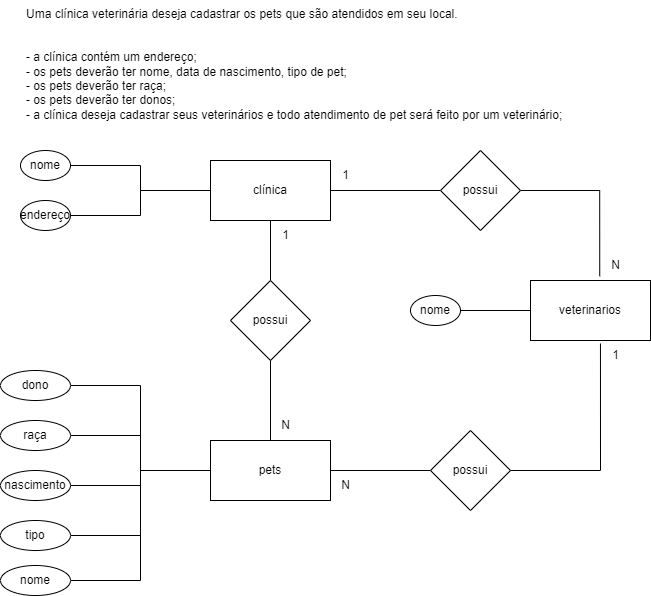

The diagram above was exported from draw.io. Its source (the exported page's mxGraphModel, read from the mxfile embedded in the PNG):
<mxGraphModel dx="1050" dy="491" grid="1" gridSize="10" guides="1" tooltips="1" connect="1" arrows="1" fold="1" page="1" pageScale="1" pageWidth="827" pageHeight="1169" math="0" shadow="0">
  <root>
    <mxCell id="0" />
    <mxCell id="1" parent="0" />
    <mxCell id="3740T_yP_RMDfFACh4BJ-1" value="Uma clínica veterinária deseja cadastrar os pets que são atendidos em seu local.&#10;&#10;&#10;- a clínica contém um endereço;&#10;- os pets deverão ter nome, data de nascimento, tipo de pet;&#10;- os pets deverão ter raça;&#10;- os pets deverão ter donos;&#10;- a clínica deseja cadastrar seus veterinários e todo atendimento de pet será feito por um veterinário;" style="text;whiteSpace=wrap;" vertex="1" parent="1">
      <mxGeometry x="134" y="20" width="560" height="150" as="geometry" />
    </mxCell>
    <mxCell id="3740T_yP_RMDfFACh4BJ-13" style="edgeStyle=orthogonalEdgeStyle;rounded=0;orthogonalLoop=1;jettySize=auto;html=1;entryX=0.5;entryY=0;entryDx=0;entryDy=0;endArrow=none;endFill=0;" edge="1" parent="1" source="3740T_yP_RMDfFACh4BJ-2" target="3740T_yP_RMDfFACh4BJ-11">
      <mxGeometry relative="1" as="geometry" />
    </mxCell>
    <mxCell id="3740T_yP_RMDfFACh4BJ-22" style="edgeStyle=orthogonalEdgeStyle;rounded=0;orthogonalLoop=1;jettySize=auto;html=1;entryX=1;entryY=0.5;entryDx=0;entryDy=0;endArrow=none;endFill=0;" edge="1" parent="1" source="3740T_yP_RMDfFACh4BJ-2" target="3740T_yP_RMDfFACh4BJ-5">
      <mxGeometry relative="1" as="geometry" />
    </mxCell>
    <mxCell id="3740T_yP_RMDfFACh4BJ-23" style="edgeStyle=orthogonalEdgeStyle;rounded=0;orthogonalLoop=1;jettySize=auto;html=1;entryX=1;entryY=0.5;entryDx=0;entryDy=0;endArrow=none;endFill=0;" edge="1" parent="1" source="3740T_yP_RMDfFACh4BJ-2" target="3740T_yP_RMDfFACh4BJ-6">
      <mxGeometry relative="1" as="geometry" />
    </mxCell>
    <mxCell id="3740T_yP_RMDfFACh4BJ-2" value="clínica" style="rounded=0;whiteSpace=wrap;html=1;" vertex="1" parent="1">
      <mxGeometry x="320" y="180" width="120" height="60" as="geometry" />
    </mxCell>
    <mxCell id="3740T_yP_RMDfFACh4BJ-24" style="edgeStyle=orthogonalEdgeStyle;rounded=0;orthogonalLoop=1;jettySize=auto;html=1;entryX=1;entryY=0.5;entryDx=0;entryDy=0;endArrow=none;endFill=0;" edge="1" parent="1" source="3740T_yP_RMDfFACh4BJ-3" target="3740T_yP_RMDfFACh4BJ-7">
      <mxGeometry relative="1" as="geometry" />
    </mxCell>
    <mxCell id="3740T_yP_RMDfFACh4BJ-25" style="edgeStyle=orthogonalEdgeStyle;rounded=0;orthogonalLoop=1;jettySize=auto;html=1;entryX=1;entryY=0.5;entryDx=0;entryDy=0;endArrow=none;endFill=0;" edge="1" parent="1" source="3740T_yP_RMDfFACh4BJ-3" target="3740T_yP_RMDfFACh4BJ-8">
      <mxGeometry relative="1" as="geometry" />
    </mxCell>
    <mxCell id="3740T_yP_RMDfFACh4BJ-26" style="edgeStyle=orthogonalEdgeStyle;rounded=0;orthogonalLoop=1;jettySize=auto;html=1;entryX=1;entryY=0.5;entryDx=0;entryDy=0;endArrow=none;endFill=0;" edge="1" parent="1" source="3740T_yP_RMDfFACh4BJ-3" target="3740T_yP_RMDfFACh4BJ-9">
      <mxGeometry relative="1" as="geometry" />
    </mxCell>
    <mxCell id="3740T_yP_RMDfFACh4BJ-27" style="edgeStyle=orthogonalEdgeStyle;rounded=0;orthogonalLoop=1;jettySize=auto;html=1;entryX=1;entryY=0.5;entryDx=0;entryDy=0;endArrow=none;endFill=0;" edge="1" parent="1" source="3740T_yP_RMDfFACh4BJ-3" target="3740T_yP_RMDfFACh4BJ-10">
      <mxGeometry relative="1" as="geometry" />
    </mxCell>
    <mxCell id="3740T_yP_RMDfFACh4BJ-31" style="edgeStyle=orthogonalEdgeStyle;rounded=0;orthogonalLoop=1;jettySize=auto;html=1;entryX=1;entryY=0.5;entryDx=0;entryDy=0;endArrow=none;endFill=0;" edge="1" parent="1" source="3740T_yP_RMDfFACh4BJ-3" target="3740T_yP_RMDfFACh4BJ-30">
      <mxGeometry relative="1" as="geometry" />
    </mxCell>
    <mxCell id="3740T_yP_RMDfFACh4BJ-3" value="pets" style="rounded=0;whiteSpace=wrap;html=1;" vertex="1" parent="1">
      <mxGeometry x="320" y="460" width="120" height="60" as="geometry" />
    </mxCell>
    <mxCell id="3740T_yP_RMDfFACh4BJ-4" value="veterinarios" style="rounded=0;whiteSpace=wrap;html=1;" vertex="1" parent="1">
      <mxGeometry x="640" y="300" width="120" height="60" as="geometry" />
    </mxCell>
    <mxCell id="3740T_yP_RMDfFACh4BJ-5" value="nome" style="ellipse;whiteSpace=wrap;html=1;" vertex="1" parent="1">
      <mxGeometry x="130" y="170" width="50" height="30" as="geometry" />
    </mxCell>
    <mxCell id="3740T_yP_RMDfFACh4BJ-6" value="endereço" style="ellipse;whiteSpace=wrap;html=1;" vertex="1" parent="1">
      <mxGeometry x="130" y="220" width="50" height="30" as="geometry" />
    </mxCell>
    <mxCell id="3740T_yP_RMDfFACh4BJ-7" value="dono" style="ellipse;whiteSpace=wrap;html=1;" vertex="1" parent="1">
      <mxGeometry x="110" y="390" width="70" height="30" as="geometry" />
    </mxCell>
    <mxCell id="3740T_yP_RMDfFACh4BJ-8" value="raça" style="ellipse;whiteSpace=wrap;html=1;" vertex="1" parent="1">
      <mxGeometry x="110" y="440" width="70" height="30" as="geometry" />
    </mxCell>
    <mxCell id="3740T_yP_RMDfFACh4BJ-9" value="nascimento" style="ellipse;whiteSpace=wrap;html=1;" vertex="1" parent="1">
      <mxGeometry x="110" y="490" width="70" height="30" as="geometry" />
    </mxCell>
    <mxCell id="3740T_yP_RMDfFACh4BJ-10" value="tipo" style="ellipse;whiteSpace=wrap;html=1;" vertex="1" parent="1">
      <mxGeometry x="110" y="540" width="70" height="30" as="geometry" />
    </mxCell>
    <mxCell id="3740T_yP_RMDfFACh4BJ-14" style="edgeStyle=orthogonalEdgeStyle;rounded=0;orthogonalLoop=1;jettySize=auto;html=1;entryX=0.5;entryY=0;entryDx=0;entryDy=0;endArrow=none;endFill=0;" edge="1" parent="1" source="3740T_yP_RMDfFACh4BJ-11" target="3740T_yP_RMDfFACh4BJ-3">
      <mxGeometry relative="1" as="geometry" />
    </mxCell>
    <mxCell id="3740T_yP_RMDfFACh4BJ-11" value="possui" style="rhombus;whiteSpace=wrap;html=1;" vertex="1" parent="1">
      <mxGeometry x="340" y="300" width="80" height="80" as="geometry" />
    </mxCell>
    <mxCell id="3740T_yP_RMDfFACh4BJ-16" style="edgeStyle=orthogonalEdgeStyle;rounded=0;orthogonalLoop=1;jettySize=auto;html=1;entryX=1;entryY=0.5;entryDx=0;entryDy=0;endArrow=none;endFill=0;" edge="1" parent="1" source="3740T_yP_RMDfFACh4BJ-12" target="3740T_yP_RMDfFACh4BJ-2">
      <mxGeometry relative="1" as="geometry" />
    </mxCell>
    <mxCell id="3740T_yP_RMDfFACh4BJ-17" style="edgeStyle=orthogonalEdgeStyle;rounded=0;orthogonalLoop=1;jettySize=auto;html=1;entryX=0.577;entryY=-0.07;entryDx=0;entryDy=0;entryPerimeter=0;endArrow=none;endFill=0;" edge="1" parent="1" source="3740T_yP_RMDfFACh4BJ-12" target="3740T_yP_RMDfFACh4BJ-4">
      <mxGeometry relative="1" as="geometry" />
    </mxCell>
    <mxCell id="3740T_yP_RMDfFACh4BJ-12" value="possui" style="rhombus;whiteSpace=wrap;html=1;" vertex="1" parent="1">
      <mxGeometry x="550" y="170" width="80" height="80" as="geometry" />
    </mxCell>
    <mxCell id="3740T_yP_RMDfFACh4BJ-20" style="edgeStyle=orthogonalEdgeStyle;rounded=0;orthogonalLoop=1;jettySize=auto;html=1;entryX=0.583;entryY=1.05;entryDx=0;entryDy=0;entryPerimeter=0;endArrow=none;endFill=0;" edge="1" parent="1" source="3740T_yP_RMDfFACh4BJ-18" target="3740T_yP_RMDfFACh4BJ-4">
      <mxGeometry relative="1" as="geometry" />
    </mxCell>
    <mxCell id="3740T_yP_RMDfFACh4BJ-21" style="edgeStyle=orthogonalEdgeStyle;rounded=0;orthogonalLoop=1;jettySize=auto;html=1;entryX=1;entryY=0.5;entryDx=0;entryDy=0;endArrow=none;endFill=0;" edge="1" parent="1" source="3740T_yP_RMDfFACh4BJ-18" target="3740T_yP_RMDfFACh4BJ-3">
      <mxGeometry relative="1" as="geometry" />
    </mxCell>
    <mxCell id="3740T_yP_RMDfFACh4BJ-18" value="possui" style="rhombus;whiteSpace=wrap;html=1;" vertex="1" parent="1">
      <mxGeometry x="540" y="450" width="80" height="80" as="geometry" />
    </mxCell>
    <mxCell id="3740T_yP_RMDfFACh4BJ-29" style="edgeStyle=orthogonalEdgeStyle;rounded=0;orthogonalLoop=1;jettySize=auto;html=1;entryX=0;entryY=0.5;entryDx=0;entryDy=0;endArrow=none;endFill=0;" edge="1" parent="1" source="3740T_yP_RMDfFACh4BJ-28" target="3740T_yP_RMDfFACh4BJ-4">
      <mxGeometry relative="1" as="geometry" />
    </mxCell>
    <mxCell id="3740T_yP_RMDfFACh4BJ-28" value="nome" style="ellipse;whiteSpace=wrap;html=1;" vertex="1" parent="1">
      <mxGeometry x="520" y="315" width="50" height="30" as="geometry" />
    </mxCell>
    <mxCell id="3740T_yP_RMDfFACh4BJ-30" value="nome" style="ellipse;whiteSpace=wrap;html=1;" vertex="1" parent="1">
      <mxGeometry x="110" y="585" width="70" height="30" as="geometry" />
    </mxCell>
    <mxCell id="3740T_yP_RMDfFACh4BJ-32" value="N" style="text;html=1;align=center;verticalAlign=middle;resizable=0;points=[];autosize=1;strokeColor=none;fillColor=none;" vertex="1" parent="1">
      <mxGeometry x="380" y="430" width="30" height="30" as="geometry" />
    </mxCell>
    <mxCell id="3740T_yP_RMDfFACh4BJ-33" value="1" style="text;html=1;align=center;verticalAlign=middle;resizable=0;points=[];autosize=1;strokeColor=none;fillColor=none;" vertex="1" parent="1">
      <mxGeometry x="380" y="240" width="30" height="30" as="geometry" />
    </mxCell>
    <mxCell id="3740T_yP_RMDfFACh4BJ-34" value="N" style="text;html=1;align=center;verticalAlign=middle;resizable=0;points=[];autosize=1;strokeColor=none;fillColor=none;" vertex="1" parent="1">
      <mxGeometry x="710" y="270" width="30" height="30" as="geometry" />
    </mxCell>
    <mxCell id="3740T_yP_RMDfFACh4BJ-35" value="1" style="text;html=1;align=center;verticalAlign=middle;resizable=0;points=[];autosize=1;strokeColor=none;fillColor=none;" vertex="1" parent="1">
      <mxGeometry x="440" y="180" width="30" height="30" as="geometry" />
    </mxCell>
    <mxCell id="3740T_yP_RMDfFACh4BJ-36" value="1" style="text;html=1;align=center;verticalAlign=middle;resizable=0;points=[];autosize=1;strokeColor=none;fillColor=none;" vertex="1" parent="1">
      <mxGeometry x="710" y="360" width="30" height="30" as="geometry" />
    </mxCell>
    <mxCell id="3740T_yP_RMDfFACh4BJ-37" value="N" style="text;html=1;align=center;verticalAlign=middle;resizable=0;points=[];autosize=1;strokeColor=none;fillColor=none;" vertex="1" parent="1">
      <mxGeometry x="440" y="490" width="30" height="30" as="geometry" />
    </mxCell>
  </root>
</mxGraphModel>